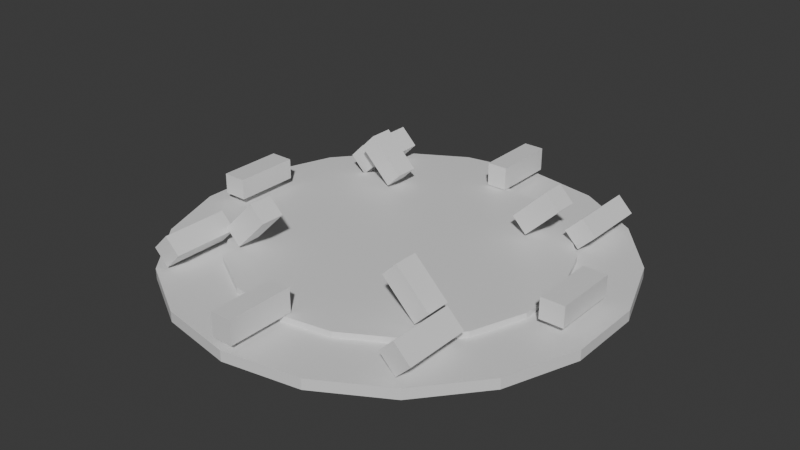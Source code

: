 # Source: BuildVfx_Ring.blend  (saved by Blender 5.1.30; exported with 4.5.12 LTS)
import bpy
from mathutils import Matrix  # noqa: F401  (used for matrix-valued properties, if any)

bpy.ops.wm.read_factory_settings(use_empty=True)
scene = bpy.context.scene
scene.name = 'Scene'

# ---- collections
col_collection = bpy.data.collections.new('Collection'); scene.collection.children.link(col_collection)

# ---- materials (node trees are filled in below, after node groups)
mat_dc_magic = bpy.data.materials.new('DC_Magic')
mat_dc_magic.diffuse_color = (0.235, 0.749, 0.937, 1.0)
mat_dc_magic.roughness = 0.82
mat_dc_dark = bpy.data.materials.new('DC_Dark')
mat_dc_dark.diffuse_color = (0.055, 0.066, 0.078, 1.0)
mat_dc_dark.roughness = 0.82
mat_dc_defender = bpy.data.materials.new('DC_Defender')
mat_dc_defender.diffuse_color = (0.114, 0.435, 0.82, 1.0)
mat_dc_defender.roughness = 0.82

# ---- material node trees
mat_dc_magic.use_nodes = True; mat_dc_magic.node_tree.nodes.clear()
_N = mat_dc_magic.node_tree.nodes; _L = mat_dc_magic.node_tree.links
n0 = _N.new('ShaderNodeBsdfPrincipled'); n0.name = 'Principled BSDF'; n0.location = (-200, 100)
n1 = _N.new('ShaderNodeOutputMaterial'); n1.name = 'Material Output'; n1.location = (200, 100)
_L.new(n0.outputs[0], n1.inputs[0])
n1.is_active_output = True
mat_dc_dark.use_nodes = True; mat_dc_dark.node_tree.nodes.clear()
_N = mat_dc_dark.node_tree.nodes; _L = mat_dc_dark.node_tree.links
n0 = _N.new('ShaderNodeBsdfPrincipled'); n0.name = 'Principled BSDF'; n0.location = (-200, 100)
n1 = _N.new('ShaderNodeOutputMaterial'); n1.name = 'Material Output'; n1.location = (200, 100)
_L.new(n0.outputs[0], n1.inputs[0])
n1.is_active_output = True
mat_dc_defender.use_nodes = True; mat_dc_defender.node_tree.nodes.clear()
_N = mat_dc_defender.node_tree.nodes; _L = mat_dc_defender.node_tree.links
n0 = _N.new('ShaderNodeBsdfPrincipled'); n0.name = 'Principled BSDF'; n0.location = (-200, 100)
n1 = _N.new('ShaderNodeOutputMaterial'); n1.name = 'Material Output'; n1.location = (200, 100)
_L.new(n0.outputs[0], n1.inputs[0])
n1.is_active_output = True

# ---- world
world_world = bpy.data.worlds.new('World'); scene.world = world_world
world_world.use_nodes = True; world_world.node_tree.nodes.clear()
_N = world_world.node_tree.nodes; _L = world_world.node_tree.links
n0 = _N.new('ShaderNodeOutputWorld'); n0.name = 'World Output'; n0.location = (200, 100)
n1 = _N.new('ShaderNodeBackground'); n1.name = 'Background'; n1.location = (-200, 100)
n1.inputs[0].default_value = (0.05088, 0.05088, 0.05088, 1.0)
_L.new(n1.outputs[0], n0.inputs[0])
n0.is_active_output = True
world_world.color = (0.05088, 0.05088, 0.05088)
world_world.sun_shadow_jitter_overblur = 0.0

# ---- meshes
me_buildringouter_mesh = bpy.data.meshes.new('BuildRingOuter_Mesh')
me_buildringouter_mesh.from_pydata([(0.0, 0.74, -0.0175), (0.0, 0.74, 0.0175), (0.2531, 0.6954, -0.0175), (0.2531, 0.6954, 0.0175), (0.4757, 0.5669, -0.0175), (0.4757, 0.5669, 0.0175), (0.6409, 0.37, -0.0175), (0.6409, 0.37, 0.0175), (0.7288, 0.1285, -0.0175), (0.7288, 0.1285, 0.0175), (0.7288, -0.1285, -0.0175), (0.7288, -0.1285, 0.0175), (0.6409, -0.37, -0.0175), (0.6409, -0.37, 0.0175), (0.4757, -0.5669, -0.0175), (0.4757, -0.5669, 0.0175), (0.2531, -0.6954, -0.0175), (0.2531, -0.6954, 0.0175), (0.0, -0.74, -0.0175), (0.0, -0.74, 0.0175), (-0.2531, -0.6954, -0.0175), (-0.2531, -0.6954, 0.0175), (-0.4757, -0.5669, -0.0175), (-0.4757, -0.5669, 0.0175), (-0.6409, -0.37, -0.0175), (-0.6409, -0.37, 0.0175), (-0.7288, -0.1285, -0.0175), (-0.7288, -0.1285, 0.0175), (-0.7288, 0.1285, -0.0175), (-0.7288, 0.1285, 0.0175), (-0.6409, 0.37, -0.0175), (-0.6409, 0.37, 0.0175), (-0.4757, 0.5669, -0.0175), (-0.4757, 0.5669, 0.0175), (-0.2531, 0.6954, -0.0175), (-0.2531, 0.6954, 0.0175)], [], [(0, 1, 3, 2), (2, 3, 5, 4), (4, 5, 7, 6), (6, 7, 9, 8), (8, 9, 11, 10), (10, 11, 13, 12), (12, 13, 15, 14), (14, 15, 17, 16), (16, 17, 19, 18), (18, 19, 21, 20), (20, 21, 23, 22), (22, 23, 25, 24), (24, 25, 27, 26), (26, 27, 29, 28), (28, 29, 31, 30), (30, 31, 33, 32), (3, 1, 35, 33, 31, 29, 27, 25, 23, 21, 19, 17, 15, 13, 11, 9, 7, 5), (32, 33, 35, 34), (34, 35, 1, 0), (0, 2, 4, 6, 8, 10, 12, 14, 16, 18, 20, 22, 24, 26, 28, 30, 32, 34)])
_uv = me_buildringouter_mesh.uv_layers.new(name='UVMap')
_uv.uv.foreach_set('vector', [1.0, 0.5, 1.0, 1.0, 0.9444, 1.0, 0.9444, 0.5, 0.9444, 0.5, 0.9444, 1.0, 0.8889, 1.0, 0.8889, 0.5, 0.8889, 0.5, 0.8889, 1.0, 0.8333, 1.0, 0.8333, 0.5, 0.8333, 0.5, 0.8333, 1.0, 0.7778, 1.0, 0.7778, 0.5, 0.7778, 0.5, 0.7778, 1.0, 0.7222, 1.0, 0.7222, 0.5, 0.7222, 0.5, 0.7222, 1.0, 0.6667, 1.0, 0.6667, 0.5, 0.6667, 0.5, 0.6667, 1.0, 0.6111, 1.0, 0.6111, 0.5, 0.6111, 0.5, 0.6111, 1.0, 0.5556, 1.0, 0.5556, 0.5, 0.5556, 0.5, 0.5556, 1.0, 0.5, 1.0, 0.5, 0.5, 0.5, 0.5, 0.5, 1.0, 0.4444, 1.0, 0.4444, 0.5, 0.4444, 0.5, 0.4444, 1.0, 0.3889, 1.0, 0.3889, 0.5, 0.3889, 0.5, 0.3889, 1.0, 0.3333, 1.0, 0.3333, 0.5, 0.3333, 0.5, 0.3333, 1.0, 0.2778, 1.0, 0.2778, 0.5, 0.2778, 0.5, 0.2778, 1.0, 0.2222, 1.0, 0.2222, 0.5, 0.2222, 0.5, 0.2222, 1.0, 0.1667, 1.0, 0.1667, 0.5, 0.1667, 0.5, 0.1667, 1.0, 0.1111, 1.0, 0.1111, 0.5, 0.3321, 0.4755, 0.25, 0.49, 0.1679, 0.4755, 0.09573, 0.4339, 0.04215, 0.37, 0.01365, 0.2917, 0.01365, 0.2083, 0.04215, 0.13, 0.09573, 0.06615, 0.1679, 0.02447, 0.25, 0.01, 0.3321, 0.02447, 0.4043, 0.06615, 0.4578, 0.13, 0.4864, 0.2083, 0.4864, 0.2917, 0.4578, 0.37, 0.4043, 0.4339, 0.1111, 0.5, 0.1111, 1.0, 0.05556, 1.0, 0.05556, 0.5, 0.05556, 0.5, 0.05556, 1.0, -1.863e-07, 1.0, -1.863e-07, 0.5, 0.75, 0.49, 0.8321, 0.4755, 0.9043, 0.4339, 0.9578, 0.37, 0.9864, 0.2917, 0.9864, 0.2083, 0.9578, 0.13, 0.9043, 0.06615, 0.8321, 0.02447, 0.75, 0.01, 0.6679, 0.02447, 0.5957, 0.06615, 0.5422, 0.13, 0.5136, 0.2083, 0.5136, 0.2917, 0.5422, 0.37, 0.5957, 0.4339, 0.6679, 0.4755])
me_buildringouter_mesh.materials.append(mat_dc_magic)
me_buildringouter_mesh.update()
me_buildringinnercutlanguage_mesh = bpy.data.meshes.new('BuildRingInnerCutLanguage_Mesh')
me_buildringinnercutlanguage_mesh.from_pydata([(0.0, 0.54, -0.0125), (0.0, 0.54, 0.0125), (0.1847, 0.5074, -0.0125), (0.1847, 0.5074, 0.0125), (0.3471, 0.4137, -0.0125), (0.3471, 0.4137, 0.0125), (0.4677, 0.27, -0.0125), (0.4677, 0.27, 0.0125), (0.5318, 0.09377, -0.0125), (0.5318, 0.09377, 0.0125), (0.5318, -0.09377, -0.0125), (0.5318, -0.09377, 0.0125), (0.4677, -0.27, -0.0125), (0.4677, -0.27, 0.0125), (0.3471, -0.4137, -0.0125), (0.3471, -0.4137, 0.0125), (0.1847, -0.5074, -0.0125), (0.1847, -0.5074, 0.0125), (0.0, -0.54, -0.0125), (0.0, -0.54, 0.0125), (-0.1847, -0.5074, -0.0125), (-0.1847, -0.5074, 0.0125), (-0.3471, -0.4137, -0.0125), (-0.3471, -0.4137, 0.0125), (-0.4677, -0.27, -0.0125), (-0.4677, -0.27, 0.0125), (-0.5318, -0.09377, -0.0125), (-0.5318, -0.09377, 0.0125), (-0.5318, 0.09377, -0.0125), (-0.5318, 0.09377, 0.0125), (-0.4677, 0.27, -0.0125), (-0.4677, 0.27, 0.0125), (-0.3471, 0.4137, -0.0125), (-0.3471, 0.4137, 0.0125), (-0.1847, 0.5074, -0.0125), (-0.1847, 0.5074, 0.0125)], [], [(0, 1, 3, 2), (2, 3, 5, 4), (4, 5, 7, 6), (6, 7, 9, 8), (8, 9, 11, 10), (10, 11, 13, 12), (12, 13, 15, 14), (14, 15, 17, 16), (16, 17, 19, 18), (18, 19, 21, 20), (20, 21, 23, 22), (22, 23, 25, 24), (24, 25, 27, 26), (26, 27, 29, 28), (28, 29, 31, 30), (30, 31, 33, 32), (3, 1, 35, 33, 31, 29, 27, 25, 23, 21, 19, 17, 15, 13, 11, 9, 7, 5), (32, 33, 35, 34), (34, 35, 1, 0), (0, 2, 4, 6, 8, 10, 12, 14, 16, 18, 20, 22, 24, 26, 28, 30, 32, 34)])
_uv = me_buildringinnercutlanguage_mesh.uv_layers.new(name='UVMap')
_uv.uv.foreach_set('vector', [1.0, 0.5, 1.0, 1.0, 0.9444, 1.0, 0.9444, 0.5, 0.9444, 0.5, 0.9444, 1.0, 0.8889, 1.0, 0.8889, 0.5, 0.8889, 0.5, 0.8889, 1.0, 0.8333, 1.0, 0.8333, 0.5, 0.8333, 0.5, 0.8333, 1.0, 0.7778, 1.0, 0.7778, 0.5, 0.7778, 0.5, 0.7778, 1.0, 0.7222, 1.0, 0.7222, 0.5, 0.7222, 0.5, 0.7222, 1.0, 0.6667, 1.0, 0.6667, 0.5, 0.6667, 0.5, 0.6667, 1.0, 0.6111, 1.0, 0.6111, 0.5, 0.6111, 0.5, 0.6111, 1.0, 0.5556, 1.0, 0.5556, 0.5, 0.5556, 0.5, 0.5556, 1.0, 0.5, 1.0, 0.5, 0.5, 0.5, 0.5, 0.5, 1.0, 0.4444, 1.0, 0.4444, 0.5, 0.4444, 0.5, 0.4444, 1.0, 0.3889, 1.0, 0.3889, 0.5, 0.3889, 0.5, 0.3889, 1.0, 0.3333, 1.0, 0.3333, 0.5, 0.3333, 0.5, 0.3333, 1.0, 0.2778, 1.0, 0.2778, 0.5, 0.2778, 0.5, 0.2778, 1.0, 0.2222, 1.0, 0.2222, 0.5, 0.2222, 0.5, 0.2222, 1.0, 0.1667, 1.0, 0.1667, 0.5, 0.1667, 0.5, 0.1667, 1.0, 0.1111, 1.0, 0.1111, 0.5, 0.3321, 0.4755, 0.25, 0.49, 0.1679, 0.4755, 0.09573, 0.4339, 0.04215, 0.37, 0.01365, 0.2917, 0.01365, 0.2083, 0.04215, 0.13, 0.09573, 0.06615, 0.1679, 0.02447, 0.25, 0.01, 0.3321, 0.02447, 0.4043, 0.06615, 0.4578, 0.13, 0.4864, 0.2083, 0.4864, 0.2917, 0.4578, 0.37, 0.4043, 0.4339, 0.1111, 0.5, 0.1111, 1.0, 0.05556, 1.0, 0.05556, 0.5, 0.05556, 0.5, 0.05556, 1.0, -1.863e-07, 1.0, -1.863e-07, 0.5, 0.75, 0.49, 0.8321, 0.4755, 0.9043, 0.4339, 0.9578, 0.37, 0.9864, 0.2917, 0.9864, 0.2083, 0.9578, 0.13, 0.9043, 0.06615, 0.8321, 0.02447, 0.75, 0.01, 0.6679, 0.02447, 0.5957, 0.06615, 0.5422, 0.13, 0.5136, 0.2083, 0.5136, 0.2917, 0.5422, 0.37, 0.5957, 0.4339, 0.6679, 0.4755])
me_buildringinnercutlanguage_mesh.materials.append(mat_dc_dark)
me_buildringinnercutlanguage_mesh.update()
me_buildringtick_mesh = bpy.data.meshes.new('BuildRingTick_Mesh')
me_buildringtick_mesh.from_pydata([(-0.04, -0.11, -0.035), (-0.04, -0.11, 0.035), (-0.04, 0.11, -0.035), (-0.04, 0.11, 0.035), (0.04, -0.11, -0.035), (0.04, -0.11, 0.035), (0.04, 0.11, -0.035), (0.04, 0.11, 0.035)], [], [(0, 1, 3, 2), (2, 3, 7, 6), (6, 7, 5, 4), (4, 5, 1, 0), (2, 6, 4, 0), (7, 3, 1, 5)])
_uv = me_buildringtick_mesh.uv_layers.new(name='UVMap')
_uv.uv.foreach_set('vector', [0.375, 0.0, 0.625, 0.0, 0.625, 0.25, 0.375, 0.25, 0.375, 0.25, 0.625, 0.25, 0.625, 0.5, 0.375, 0.5, 0.375, 0.5, 0.625, 0.5, 0.625, 0.75, 0.375, 0.75, 0.375, 0.75, 0.625, 0.75, 0.625, 1.0, 0.375, 1.0, 0.125, 0.5, 0.375, 0.5, 0.375, 0.75, 0.125, 0.75, 0.625, 0.5, 0.875, 0.5, 0.875, 0.75, 0.625, 0.75])
me_buildringtick_mesh.materials.append(mat_dc_defender)
me_buildringtick_mesh.update()
me_buildringtick_mesh_001 = bpy.data.meshes.new('BuildRingTick_Mesh.001')
me_buildringtick_mesh_001.from_pydata([(-0.04, -0.11, -0.035), (-0.04, -0.11, 0.035), (-0.04, 0.11, -0.035), (-0.04, 0.11, 0.035), (0.04, -0.11, -0.035), (0.04, -0.11, 0.035), (0.04, 0.11, -0.035), (0.04, 0.11, 0.035)], [], [(0, 1, 3, 2), (2, 3, 7, 6), (6, 7, 5, 4), (4, 5, 1, 0), (2, 6, 4, 0), (7, 3, 1, 5)])
_uv = me_buildringtick_mesh_001.uv_layers.new(name='UVMap')
_uv.uv.foreach_set('vector', [0.375, 0.0, 0.625, 0.0, 0.625, 0.25, 0.375, 0.25, 0.375, 0.25, 0.625, 0.25, 0.625, 0.5, 0.375, 0.5, 0.375, 0.5, 0.625, 0.5, 0.625, 0.75, 0.375, 0.75, 0.375, 0.75, 0.625, 0.75, 0.625, 1.0, 0.375, 1.0, 0.125, 0.5, 0.375, 0.5, 0.375, 0.75, 0.125, 0.75, 0.625, 0.5, 0.875, 0.5, 0.875, 0.75, 0.625, 0.75])
me_buildringtick_mesh_001.materials.append(mat_dc_defender)
me_buildringtick_mesh_001.update()
me_buildringtick_mesh_002 = bpy.data.meshes.new('BuildRingTick_Mesh.002')
me_buildringtick_mesh_002.from_pydata([(-0.04, -0.11, -0.035), (-0.04, -0.11, 0.035), (-0.04, 0.11, -0.035), (-0.04, 0.11, 0.035), (0.04, -0.11, -0.035), (0.04, -0.11, 0.035), (0.04, 0.11, -0.035), (0.04, 0.11, 0.035)], [], [(0, 1, 3, 2), (2, 3, 7, 6), (6, 7, 5, 4), (4, 5, 1, 0), (2, 6, 4, 0), (7, 3, 1, 5)])
_uv = me_buildringtick_mesh_002.uv_layers.new(name='UVMap')
_uv.uv.foreach_set('vector', [0.375, 0.0, 0.625, 0.0, 0.625, 0.25, 0.375, 0.25, 0.375, 0.25, 0.625, 0.25, 0.625, 0.5, 0.375, 0.5, 0.375, 0.5, 0.625, 0.5, 0.625, 0.75, 0.375, 0.75, 0.375, 0.75, 0.625, 0.75, 0.625, 1.0, 0.375, 1.0, 0.125, 0.5, 0.375, 0.5, 0.375, 0.75, 0.125, 0.75, 0.625, 0.5, 0.875, 0.5, 0.875, 0.75, 0.625, 0.75])
me_buildringtick_mesh_002.materials.append(mat_dc_defender)
me_buildringtick_mesh_002.update()
me_buildringtick_mesh_003 = bpy.data.meshes.new('BuildRingTick_Mesh.003')
me_buildringtick_mesh_003.from_pydata([(-0.04, -0.11, -0.035), (-0.04, -0.11, 0.035), (-0.04, 0.11, -0.035), (-0.04, 0.11, 0.035), (0.04, -0.11, -0.035), (0.04, -0.11, 0.035), (0.04, 0.11, -0.035), (0.04, 0.11, 0.035)], [], [(0, 1, 3, 2), (2, 3, 7, 6), (6, 7, 5, 4), (4, 5, 1, 0), (2, 6, 4, 0), (7, 3, 1, 5)])
_uv = me_buildringtick_mesh_003.uv_layers.new(name='UVMap')
_uv.uv.foreach_set('vector', [0.375, 0.0, 0.625, 0.0, 0.625, 0.25, 0.375, 0.25, 0.375, 0.25, 0.625, 0.25, 0.625, 0.5, 0.375, 0.5, 0.375, 0.5, 0.625, 0.5, 0.625, 0.75, 0.375, 0.75, 0.375, 0.75, 0.625, 0.75, 0.625, 1.0, 0.375, 1.0, 0.125, 0.5, 0.375, 0.5, 0.375, 0.75, 0.125, 0.75, 0.625, 0.5, 0.875, 0.5, 0.875, 0.75, 0.625, 0.75])
me_buildringtick_mesh_003.materials.append(mat_dc_defender)
me_buildringtick_mesh_003.update()
me_buildringtick_mesh_004 = bpy.data.meshes.new('BuildRingTick_Mesh.004')
me_buildringtick_mesh_004.from_pydata([(-0.04, -0.11, -0.035), (-0.04, -0.11, 0.035), (-0.04, 0.11, -0.035), (-0.04, 0.11, 0.035), (0.04, -0.11, -0.035), (0.04, -0.11, 0.035), (0.04, 0.11, -0.035), (0.04, 0.11, 0.035)], [], [(0, 1, 3, 2), (2, 3, 7, 6), (6, 7, 5, 4), (4, 5, 1, 0), (2, 6, 4, 0), (7, 3, 1, 5)])
_uv = me_buildringtick_mesh_004.uv_layers.new(name='UVMap')
_uv.uv.foreach_set('vector', [0.375, 0.0, 0.625, 0.0, 0.625, 0.25, 0.375, 0.25, 0.375, 0.25, 0.625, 0.25, 0.625, 0.5, 0.375, 0.5, 0.375, 0.5, 0.625, 0.5, 0.625, 0.75, 0.375, 0.75, 0.375, 0.75, 0.625, 0.75, 0.625, 1.0, 0.375, 1.0, 0.125, 0.5, 0.375, 0.5, 0.375, 0.75, 0.125, 0.75, 0.625, 0.5, 0.875, 0.5, 0.875, 0.75, 0.625, 0.75])
me_buildringtick_mesh_004.materials.append(mat_dc_defender)
me_buildringtick_mesh_004.update()
me_buildringtick_mesh_005 = bpy.data.meshes.new('BuildRingTick_Mesh.005')
me_buildringtick_mesh_005.from_pydata([(-0.04, -0.11, -0.035), (-0.04, -0.11, 0.035), (-0.04, 0.11, -0.035), (-0.04, 0.11, 0.035), (0.04, -0.11, -0.035), (0.04, -0.11, 0.035), (0.04, 0.11, -0.035), (0.04, 0.11, 0.035)], [], [(0, 1, 3, 2), (2, 3, 7, 6), (6, 7, 5, 4), (4, 5, 1, 0), (2, 6, 4, 0), (7, 3, 1, 5)])
_uv = me_buildringtick_mesh_005.uv_layers.new(name='UVMap')
_uv.uv.foreach_set('vector', [0.375, 0.0, 0.625, 0.0, 0.625, 0.25, 0.375, 0.25, 0.375, 0.25, 0.625, 0.25, 0.625, 0.5, 0.375, 0.5, 0.375, 0.5, 0.625, 0.5, 0.625, 0.75, 0.375, 0.75, 0.375, 0.75, 0.625, 0.75, 0.625, 1.0, 0.375, 1.0, 0.125, 0.5, 0.375, 0.5, 0.375, 0.75, 0.125, 0.75, 0.625, 0.5, 0.875, 0.5, 0.875, 0.75, 0.625, 0.75])
me_buildringtick_mesh_005.materials.append(mat_dc_defender)
me_buildringtick_mesh_005.update()
me_buildringtick_mesh_006 = bpy.data.meshes.new('BuildRingTick_Mesh.006')
me_buildringtick_mesh_006.from_pydata([(-0.04, -0.11, -0.035), (-0.04, -0.11, 0.035), (-0.04, 0.11, -0.035), (-0.04, 0.11, 0.035), (0.04, -0.11, -0.035), (0.04, -0.11, 0.035), (0.04, 0.11, -0.035), (0.04, 0.11, 0.035)], [], [(0, 1, 3, 2), (2, 3, 7, 6), (6, 7, 5, 4), (4, 5, 1, 0), (2, 6, 4, 0), (7, 3, 1, 5)])
_uv = me_buildringtick_mesh_006.uv_layers.new(name='UVMap')
_uv.uv.foreach_set('vector', [0.375, 0.0, 0.625, 0.0, 0.625, 0.25, 0.375, 0.25, 0.375, 0.25, 0.625, 0.25, 0.625, 0.5, 0.375, 0.5, 0.375, 0.5, 0.625, 0.5, 0.625, 0.75, 0.375, 0.75, 0.375, 0.75, 0.625, 0.75, 0.625, 1.0, 0.375, 1.0, 0.125, 0.5, 0.375, 0.5, 0.375, 0.75, 0.125, 0.75, 0.625, 0.5, 0.875, 0.5, 0.875, 0.75, 0.625, 0.75])
me_buildringtick_mesh_006.materials.append(mat_dc_defender)
me_buildringtick_mesh_006.update()
me_buildringtick_mesh_007 = bpy.data.meshes.new('BuildRingTick_Mesh.007')
me_buildringtick_mesh_007.from_pydata([(-0.04, -0.11, -0.035), (-0.04, -0.11, 0.035), (-0.04, 0.11, -0.035), (-0.04, 0.11, 0.035), (0.04, -0.11, -0.035), (0.04, -0.11, 0.035), (0.04, 0.11, -0.035), (0.04, 0.11, 0.035)], [], [(0, 1, 3, 2), (2, 3, 7, 6), (6, 7, 5, 4), (4, 5, 1, 0), (2, 6, 4, 0), (7, 3, 1, 5)])
_uv = me_buildringtick_mesh_007.uv_layers.new(name='UVMap')
_uv.uv.foreach_set('vector', [0.375, 0.0, 0.625, 0.0, 0.625, 0.25, 0.375, 0.25, 0.375, 0.25, 0.625, 0.25, 0.625, 0.5, 0.375, 0.5, 0.375, 0.5, 0.625, 0.5, 0.625, 0.75, 0.375, 0.75, 0.375, 0.75, 0.625, 0.75, 0.625, 1.0, 0.375, 1.0, 0.125, 0.5, 0.375, 0.5, 0.375, 0.75, 0.125, 0.75, 0.625, 0.5, 0.875, 0.5, 0.875, 0.75, 0.625, 0.75])
me_buildringtick_mesh_007.materials.append(mat_dc_defender)
me_buildringtick_mesh_007.update()
me_buildringcorner_mesh = bpy.data.meshes.new('BuildRingCorner_Mesh')
me_buildringcorner_mesh.from_pydata([(-0.08, -0.04, -0.035), (-0.08, -0.04, 0.035), (-0.08, 0.04, -0.035), (-0.08, 0.04, 0.035), (0.08, -0.04, -0.035), (0.08, -0.04, 0.035), (0.08, 0.04, -0.035), (0.08, 0.04, 0.035)], [], [(0, 1, 3, 2), (2, 3, 7, 6), (6, 7, 5, 4), (4, 5, 1, 0), (2, 6, 4, 0), (7, 3, 1, 5)])
_uv = me_buildringcorner_mesh.uv_layers.new(name='UVMap')
_uv.uv.foreach_set('vector', [0.375, 0.0, 0.625, 0.0, 0.625, 0.25, 0.375, 0.25, 0.375, 0.25, 0.625, 0.25, 0.625, 0.5, 0.375, 0.5, 0.375, 0.5, 0.625, 0.5, 0.625, 0.75, 0.375, 0.75, 0.375, 0.75, 0.625, 0.75, 0.625, 1.0, 0.375, 1.0, 0.125, 0.5, 0.375, 0.5, 0.375, 0.75, 0.125, 0.75, 0.625, 0.5, 0.875, 0.5, 0.875, 0.75, 0.625, 0.75])
me_buildringcorner_mesh.materials.append(mat_dc_magic)
me_buildringcorner_mesh.update()
me_buildringcorner_mesh_001 = bpy.data.meshes.new('BuildRingCorner_Mesh.001')
me_buildringcorner_mesh_001.from_pydata([(-0.08, -0.04, -0.035), (-0.08, -0.04, 0.035), (-0.08, 0.04, -0.035), (-0.08, 0.04, 0.035), (0.08, -0.04, -0.035), (0.08, -0.04, 0.035), (0.08, 0.04, -0.035), (0.08, 0.04, 0.035)], [], [(0, 1, 3, 2), (2, 3, 7, 6), (6, 7, 5, 4), (4, 5, 1, 0), (2, 6, 4, 0), (7, 3, 1, 5)])
_uv = me_buildringcorner_mesh_001.uv_layers.new(name='UVMap')
_uv.uv.foreach_set('vector', [0.375, 0.0, 0.625, 0.0, 0.625, 0.25, 0.375, 0.25, 0.375, 0.25, 0.625, 0.25, 0.625, 0.5, 0.375, 0.5, 0.375, 0.5, 0.625, 0.5, 0.625, 0.75, 0.375, 0.75, 0.375, 0.75, 0.625, 0.75, 0.625, 1.0, 0.375, 1.0, 0.125, 0.5, 0.375, 0.5, 0.375, 0.75, 0.125, 0.75, 0.625, 0.5, 0.875, 0.5, 0.875, 0.75, 0.625, 0.75])
me_buildringcorner_mesh_001.materials.append(mat_dc_magic)
me_buildringcorner_mesh_001.update()
me_buildringcorner_mesh_002 = bpy.data.meshes.new('BuildRingCorner_Mesh.002')
me_buildringcorner_mesh_002.from_pydata([(-0.08, -0.04, -0.035), (-0.08, -0.04, 0.035), (-0.08, 0.04, -0.035), (-0.08, 0.04, 0.035), (0.08, -0.04, -0.035), (0.08, -0.04, 0.035), (0.08, 0.04, -0.035), (0.08, 0.04, 0.035)], [], [(0, 1, 3, 2), (2, 3, 7, 6), (6, 7, 5, 4), (4, 5, 1, 0), (2, 6, 4, 0), (7, 3, 1, 5)])
_uv = me_buildringcorner_mesh_002.uv_layers.new(name='UVMap')
_uv.uv.foreach_set('vector', [0.375, 0.0, 0.625, 0.0, 0.625, 0.25, 0.375, 0.25, 0.375, 0.25, 0.625, 0.25, 0.625, 0.5, 0.375, 0.5, 0.375, 0.5, 0.625, 0.5, 0.625, 0.75, 0.375, 0.75, 0.375, 0.75, 0.625, 0.75, 0.625, 1.0, 0.375, 1.0, 0.125, 0.5, 0.375, 0.5, 0.375, 0.75, 0.125, 0.75, 0.625, 0.5, 0.875, 0.5, 0.875, 0.75, 0.625, 0.75])
me_buildringcorner_mesh_002.materials.append(mat_dc_magic)
me_buildringcorner_mesh_002.update()
me_buildringcorner_mesh_003 = bpy.data.meshes.new('BuildRingCorner_Mesh.003')
me_buildringcorner_mesh_003.from_pydata([(-0.08, -0.04, -0.035), (-0.08, -0.04, 0.035), (-0.08, 0.04, -0.035), (-0.08, 0.04, 0.035), (0.08, -0.04, -0.035), (0.08, -0.04, 0.035), (0.08, 0.04, -0.035), (0.08, 0.04, 0.035)], [], [(0, 1, 3, 2), (2, 3, 7, 6), (6, 7, 5, 4), (4, 5, 1, 0), (2, 6, 4, 0), (7, 3, 1, 5)])
_uv = me_buildringcorner_mesh_003.uv_layers.new(name='UVMap')
_uv.uv.foreach_set('vector', [0.375, 0.0, 0.625, 0.0, 0.625, 0.25, 0.375, 0.25, 0.375, 0.25, 0.625, 0.25, 0.625, 0.5, 0.375, 0.5, 0.375, 0.5, 0.625, 0.5, 0.625, 0.75, 0.375, 0.75, 0.375, 0.75, 0.625, 0.75, 0.625, 1.0, 0.375, 1.0, 0.125, 0.5, 0.375, 0.5, 0.375, 0.75, 0.125, 0.75, 0.625, 0.5, 0.875, 0.5, 0.875, 0.75, 0.625, 0.75])
me_buildringcorner_mesh_003.materials.append(mat_dc_magic)
me_buildringcorner_mesh_003.update()

# ---- objects
ob_buildringouter = bpy.data.objects.new('BuildRingOuter', me_buildringouter_mesh)
ob_buildringinnercutlanguage = bpy.data.objects.new('BuildRingInnerCutLanguage', me_buildringinnercutlanguage_mesh)
ob_buildringtick = bpy.data.objects.new('BuildRingTick', me_buildringtick_mesh)
ob_buildringtick_001 = bpy.data.objects.new('BuildRingTick.001', me_buildringtick_mesh_001)
ob_buildringtick_002 = bpy.data.objects.new('BuildRingTick.002', me_buildringtick_mesh_002)
ob_buildringtick_003 = bpy.data.objects.new('BuildRingTick.003', me_buildringtick_mesh_003)
ob_buildringtick_004 = bpy.data.objects.new('BuildRingTick.004', me_buildringtick_mesh_004)
ob_buildringtick_005 = bpy.data.objects.new('BuildRingTick.005', me_buildringtick_mesh_005)
ob_buildringtick_006 = bpy.data.objects.new('BuildRingTick.006', me_buildringtick_mesh_006)
ob_buildringtick_007 = bpy.data.objects.new('BuildRingTick.007', me_buildringtick_mesh_007)
ob_buildringcorner = bpy.data.objects.new('BuildRingCorner', me_buildringcorner_mesh)
ob_buildringcorner_001 = bpy.data.objects.new('BuildRingCorner.001', me_buildringcorner_mesh_001)
ob_buildringcorner_002 = bpy.data.objects.new('BuildRingCorner.002', me_buildringcorner_mesh_002)
ob_buildringcorner_003 = bpy.data.objects.new('BuildRingCorner.003', me_buildringcorner_mesh_003)

# ---- transforms, parenting, visibility, modifiers, constraints
ob_buildringouter.location = (0.0, 0.0, 0.04)
ob_buildringinnercutlanguage.location = (0.0, 0.0, 0.065)
ob_buildringtick.location = (0.62, 0.0, 0.12)
ob_buildringtick_001.location = (0.4384, 0.4384, 0.12)
ob_buildringtick_001.rotation_euler = (0.0, -0.7854, 0.0)
ob_buildringtick_002.location = (3.796e-17, 0.62, 0.12)
ob_buildringtick_002.rotation_euler = (0.0, -1.571, 0.0)
ob_buildringtick_003.location = (-0.4384, 0.4384, 0.12)
ob_buildringtick_003.rotation_euler = (0.0, -2.356, 0.0)
ob_buildringtick_004.location = (-0.62, 7.593e-17, 0.12)
ob_buildringtick_004.rotation_euler = (0.0, -3.142, 0.0)
ob_buildringtick_005.location = (-0.4384, -0.4384, 0.12)
ob_buildringtick_005.rotation_euler = (0.0, -3.927, 0.0)
ob_buildringtick_006.location = (-1.139e-16, -0.62, 0.12)
ob_buildringtick_006.rotation_euler = (0.0, -4.712, 0.0)
ob_buildringtick_007.location = (0.4384, -0.4384, 0.12)
ob_buildringtick_007.rotation_euler = (0.0, -5.498, 0.0)
ob_buildringcorner.location = (0.3111, 0.3111, 0.17)
ob_buildringcorner.rotation_euler = (0.0, -0.7854, 0.0)
ob_buildringcorner_001.location = (-0.3111, 0.3111, 0.17)
ob_buildringcorner_001.rotation_euler = (0.0, -2.356, 0.0)
ob_buildringcorner_002.location = (-0.3111, -0.3111, 0.17)
ob_buildringcorner_002.rotation_euler = (0.0, -3.927, 0.0)
ob_buildringcorner_003.location = (0.3111, -0.3111, 0.17)
ob_buildringcorner_003.rotation_euler = (0.0, -5.498, 0.0)

# ---- collection membership
col_collection.objects.link(ob_buildringouter)
col_collection.objects.link(ob_buildringinnercutlanguage)
col_collection.objects.link(ob_buildringtick)
col_collection.objects.link(ob_buildringtick_001)
col_collection.objects.link(ob_buildringtick_002)
col_collection.objects.link(ob_buildringtick_003)
col_collection.objects.link(ob_buildringtick_004)
col_collection.objects.link(ob_buildringtick_005)
col_collection.objects.link(ob_buildringtick_006)
col_collection.objects.link(ob_buildringtick_007)
col_collection.objects.link(ob_buildringcorner)
col_collection.objects.link(ob_buildringcorner_001)
col_collection.objects.link(ob_buildringcorner_002)
col_collection.objects.link(ob_buildringcorner_003)

# ---- scene / render settings (as saved in the file)
scene.frame_start = 1; scene.frame_end = 250; scene.frame_set(1)
scene.render.engine = 'BLENDER_EEVEE_NEXT'
scene.render.bake_bias = 0.0
scene.render.bake_samples = 0
scene.cycles.sampling_pattern = 'TABULATED_SOBOL'
scene.eevee.use_volume_custom_range = False
bpy.context.view_layer.update()

# ---- added for rendering (the .blend has no active camera and no usable light): camera, sun
cam_auto = bpy.data.cameras.new('AutoCamera')
cam_auto.lens = 50.0
cam_auto.sensor_width = 36.0
cam_auto.clip_end = 1000.0
ob_auto_camera = bpy.data.objects.new('AutoCamera', cam_auto)
scene.collection.objects.link(ob_auto_camera)
ob_auto_camera.location = (1.9335, -2.3202, 1.68371)
ob_auto_camera.rotation_euler = (1.09748, -7.21219e-08, 0.694738)
scene.camera = ob_auto_camera
light_auto_sun = bpy.data.lights.new('AutoSun', 'SUN')
light_auto_sun.energy = 3.0
light_auto_sun.angle = 0.0523599
ob_auto_sun = bpy.data.objects.new('AutoSun', light_auto_sun)
scene.collection.objects.link(ob_auto_sun)
ob_auto_sun.rotation_euler = (0.872665, 0.174533, 0.523599)
bpy.context.view_layer.update()
